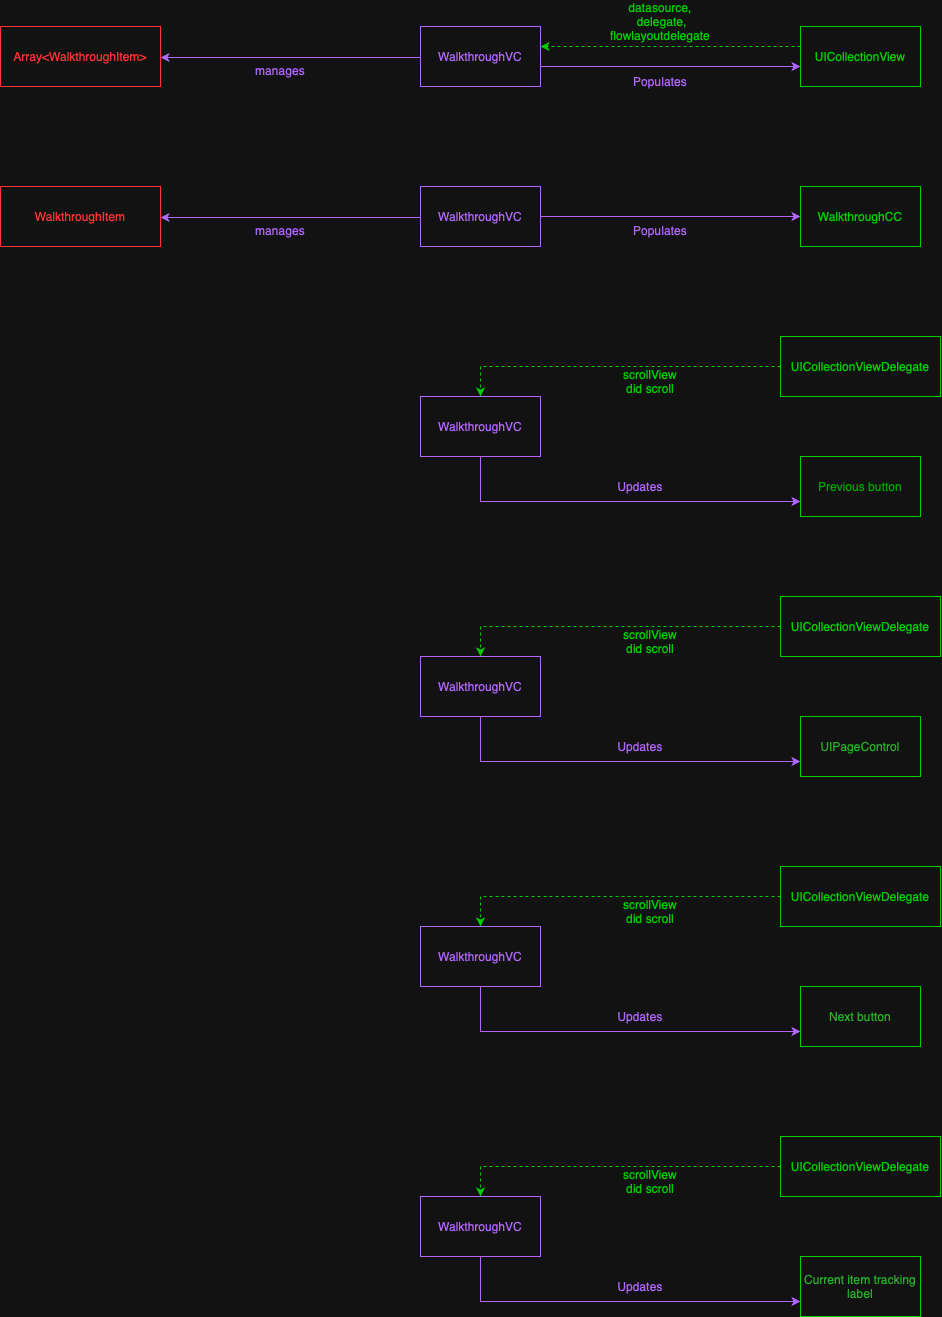

The diagram above was exported from draw.io. Its source (the exported page's mxGraphModel, read from the mxfile embedded in the PNG):
<mxGraphModel dx="-496" dy="2537" grid="1" gridSize="10" guides="1" tooltips="1" connect="1" arrows="1" fold="1" page="1" pageScale="1" pageWidth="827" pageHeight="1169" math="0" shadow="0">
  <root>
    <mxCell id="0" />
    <mxCell id="1" parent="0" />
    <mxCell id="z4bvdp5mzbf9Xitnga6t-25" style="edgeStyle=orthogonalEdgeStyle;rounded=0;orthogonalLoop=1;jettySize=auto;html=1;entryX=0;entryY=0.5;entryDx=0;entryDy=0;strokeColor=light-dark(#000000,#B266FF);" edge="1" parent="1">
      <mxGeometry relative="1" as="geometry">
        <mxPoint x="3130" y="-380" as="sourcePoint" />
        <mxPoint x="3390" y="-380" as="targetPoint" />
      </mxGeometry>
    </mxCell>
    <mxCell id="z4bvdp5mzbf9Xitnga6t-29" style="edgeStyle=orthogonalEdgeStyle;rounded=0;orthogonalLoop=1;jettySize=auto;html=1;entryX=1;entryY=0.5;entryDx=0;entryDy=0;strokeColor=light-dark(#000000,#B266FF);" edge="1" parent="1">
      <mxGeometry relative="1" as="geometry">
        <mxPoint x="3010" y="-389" as="sourcePoint" />
        <mxPoint x="2750" y="-389" as="targetPoint" />
      </mxGeometry>
    </mxCell>
    <mxCell id="z4bvdp5mzbf9Xitnga6t-22" value="&lt;span style=&quot;color: light-dark(rgb(0, 0, 0), rgb(178, 102, 255));&quot;&gt;WalkthroughVC&lt;/span&gt;" style="rounded=0;whiteSpace=wrap;html=1;strokeColor=light-dark(#000000,#B266FF);" vertex="1" parent="1">
      <mxGeometry x="3010" y="-420" width="120" height="60" as="geometry" />
    </mxCell>
    <mxCell id="z4bvdp5mzbf9Xitnga6t-27" style="edgeStyle=orthogonalEdgeStyle;rounded=0;orthogonalLoop=1;jettySize=auto;html=1;entryX=1;entryY=0.5;entryDx=0;entryDy=0;dashed=1;strokeColor=light-dark(#000000,#00CC00);" edge="1" parent="1">
      <mxGeometry relative="1" as="geometry">
        <mxPoint x="3390" y="-400" as="sourcePoint" />
        <mxPoint x="3130" y="-400" as="targetPoint" />
      </mxGeometry>
    </mxCell>
    <mxCell id="z4bvdp5mzbf9Xitnga6t-23" value="&lt;span style=&quot;color: light-dark(rgb(0, 0, 0), rgb(0, 204, 0));&quot;&gt;UICollectionView&lt;/span&gt;" style="rounded=0;whiteSpace=wrap;html=1;strokeColor=light-dark(#000000,#00CC00);" vertex="1" parent="1">
      <mxGeometry x="3390" y="-420" width="120" height="60" as="geometry" />
    </mxCell>
    <mxCell id="z4bvdp5mzbf9Xitnga6t-24" value="&lt;span style=&quot;color: light-dark(rgb(0, 0, 0), rgb(255, 51, 51));&quot;&gt;Array&amp;lt;WalkthroughItem&amp;gt;&lt;/span&gt;" style="rounded=0;whiteSpace=wrap;html=1;strokeColor=light-dark(#000000,#FF3333);" vertex="1" parent="1">
      <mxGeometry x="2590" y="-420" width="160" height="60" as="geometry" />
    </mxCell>
    <mxCell id="z4bvdp5mzbf9Xitnga6t-26" value="&lt;span style=&quot;color: light-dark(rgb(0, 0, 0), rgb(178, 102, 255));&quot;&gt;Populates&lt;/span&gt;" style="text;html=1;align=center;verticalAlign=middle;whiteSpace=wrap;rounded=0;" vertex="1" parent="1">
      <mxGeometry x="3220" y="-380" width="60" height="30" as="geometry" />
    </mxCell>
    <mxCell id="z4bvdp5mzbf9Xitnga6t-28" value="&lt;font&gt;&lt;span style=&quot;caret-color: rgb(178, 102, 255); color: light-dark(rgb(0, 0, 0), rgb(0, 204, 0));&quot;&gt;datasource, &amp;nbsp;delegate, flowlayoutdelegate&lt;/span&gt;&lt;/font&gt;" style="text;html=1;align=center;verticalAlign=middle;whiteSpace=wrap;rounded=0;" vertex="1" parent="1">
      <mxGeometry x="3220" y="-440" width="60" height="30" as="geometry" />
    </mxCell>
    <mxCell id="z4bvdp5mzbf9Xitnga6t-30" value="&lt;span style=&quot;color: light-dark(rgb(0, 0, 0), rgb(178, 102, 255));&quot;&gt;manages&lt;/span&gt;" style="text;html=1;align=center;verticalAlign=middle;whiteSpace=wrap;rounded=0;" vertex="1" parent="1">
      <mxGeometry x="2840" y="-391" width="60" height="30" as="geometry" />
    </mxCell>
    <mxCell id="z4bvdp5mzbf9Xitnga6t-31" style="edgeStyle=orthogonalEdgeStyle;rounded=0;orthogonalLoop=1;jettySize=auto;html=1;entryX=0;entryY=0.5;entryDx=0;entryDy=0;strokeColor=light-dark(#000000,#B266FF);" edge="1" parent="1">
      <mxGeometry relative="1" as="geometry">
        <mxPoint x="3130" y="-230" as="sourcePoint" />
        <mxPoint x="3390" y="-230" as="targetPoint" />
        <Array as="points">
          <mxPoint x="3200" y="-230" />
          <mxPoint x="3200" y="-230" />
        </Array>
      </mxGeometry>
    </mxCell>
    <mxCell id="z4bvdp5mzbf9Xitnga6t-32" style="edgeStyle=orthogonalEdgeStyle;rounded=0;orthogonalLoop=1;jettySize=auto;html=1;entryX=1;entryY=0.5;entryDx=0;entryDy=0;strokeColor=light-dark(#000000,#B266FF);" edge="1" parent="1">
      <mxGeometry relative="1" as="geometry">
        <mxPoint x="3010" y="-229" as="sourcePoint" />
        <mxPoint x="2750" y="-229" as="targetPoint" />
      </mxGeometry>
    </mxCell>
    <mxCell id="z4bvdp5mzbf9Xitnga6t-33" value="&lt;span style=&quot;color: light-dark(rgb(0, 0, 0), rgb(178, 102, 255));&quot;&gt;WalkthroughVC&lt;/span&gt;" style="rounded=0;whiteSpace=wrap;html=1;strokeColor=light-dark(#000000,#B266FF);" vertex="1" parent="1">
      <mxGeometry x="3010" y="-260" width="120" height="60" as="geometry" />
    </mxCell>
    <mxCell id="z4bvdp5mzbf9Xitnga6t-35" value="&lt;span style=&quot;color: light-dark(rgb(0, 0, 0), rgb(0, 204, 0));&quot;&gt;WalkthroughCC&lt;/span&gt;" style="rounded=0;whiteSpace=wrap;html=1;strokeColor=light-dark(#000000,#00CC00);" vertex="1" parent="1">
      <mxGeometry x="3390" y="-260" width="120" height="60" as="geometry" />
    </mxCell>
    <mxCell id="z4bvdp5mzbf9Xitnga6t-36" value="&lt;span style=&quot;color: light-dark(rgb(0, 0, 0), rgb(255, 51, 51));&quot;&gt;WalkthroughItem&lt;/span&gt;" style="rounded=0;whiteSpace=wrap;html=1;strokeColor=light-dark(#000000,#FF3333);" vertex="1" parent="1">
      <mxGeometry x="2590" y="-260" width="160" height="60" as="geometry" />
    </mxCell>
    <mxCell id="z4bvdp5mzbf9Xitnga6t-37" value="&lt;span style=&quot;color: light-dark(rgb(0, 0, 0), rgb(178, 102, 255));&quot;&gt;Populates&lt;/span&gt;" style="text;html=1;align=center;verticalAlign=middle;whiteSpace=wrap;rounded=0;" vertex="1" parent="1">
      <mxGeometry x="3220" y="-231" width="60" height="30" as="geometry" />
    </mxCell>
    <mxCell id="z4bvdp5mzbf9Xitnga6t-39" value="&lt;span style=&quot;color: light-dark(rgb(0, 0, 0), rgb(178, 102, 255));&quot;&gt;manages&lt;/span&gt;" style="text;html=1;align=center;verticalAlign=middle;whiteSpace=wrap;rounded=0;" vertex="1" parent="1">
      <mxGeometry x="2840" y="-231" width="60" height="30" as="geometry" />
    </mxCell>
    <mxCell id="z4bvdp5mzbf9Xitnga6t-49" style="edgeStyle=orthogonalEdgeStyle;rounded=0;orthogonalLoop=1;jettySize=auto;html=1;entryX=0;entryY=0.75;entryDx=0;entryDy=0;strokeColor=light-dark(#000000,#B266FF);" edge="1" parent="1" source="z4bvdp5mzbf9Xitnga6t-42" target="z4bvdp5mzbf9Xitnga6t-43">
      <mxGeometry relative="1" as="geometry">
        <Array as="points">
          <mxPoint x="3070" y="55" />
        </Array>
      </mxGeometry>
    </mxCell>
    <mxCell id="z4bvdp5mzbf9Xitnga6t-42" value="&lt;span style=&quot;color: light-dark(rgb(0, 0, 0), rgb(178, 102, 255));&quot;&gt;WalkthroughVC&lt;/span&gt;" style="rounded=0;whiteSpace=wrap;html=1;strokeColor=light-dark(#000000,#B266FF);" vertex="1" parent="1">
      <mxGeometry x="3010" y="-50" width="120" height="60" as="geometry" />
    </mxCell>
    <mxCell id="z4bvdp5mzbf9Xitnga6t-43" value="&lt;font color=&quot;#00cc00&quot;&gt;&lt;span style=&quot;caret-color: rgb(0, 204, 0);&quot;&gt;Previous button&lt;/span&gt;&lt;/font&gt;" style="rounded=0;whiteSpace=wrap;html=1;strokeColor=light-dark(#000000,#00CC00);" vertex="1" parent="1">
      <mxGeometry x="3390" y="10" width="120" height="60" as="geometry" />
    </mxCell>
    <mxCell id="z4bvdp5mzbf9Xitnga6t-45" value="&lt;span style=&quot;color: light-dark(rgb(0, 0, 0), rgb(178, 102, 255));&quot;&gt;Updates&lt;/span&gt;" style="text;html=1;align=center;verticalAlign=middle;whiteSpace=wrap;rounded=0;" vertex="1" parent="1">
      <mxGeometry x="3200" y="25" width="60" height="30" as="geometry" />
    </mxCell>
    <mxCell id="z4bvdp5mzbf9Xitnga6t-48" style="edgeStyle=orthogonalEdgeStyle;rounded=0;orthogonalLoop=1;jettySize=auto;html=1;entryX=0.5;entryY=0;entryDx=0;entryDy=0;strokeColor=light-dark(#000000,#00CC00);dashed=1;" edge="1" parent="1" source="z4bvdp5mzbf9Xitnga6t-47" target="z4bvdp5mzbf9Xitnga6t-42">
      <mxGeometry relative="1" as="geometry" />
    </mxCell>
    <mxCell id="z4bvdp5mzbf9Xitnga6t-47" value="&lt;span style=&quot;color: light-dark(rgb(0, 0, 0), rgb(0, 204, 0));&quot;&gt;UICollectionViewDelegate&lt;/span&gt;" style="rounded=0;whiteSpace=wrap;html=1;strokeColor=light-dark(#000000,#00CC00);" vertex="1" parent="1">
      <mxGeometry x="3370" y="-110" width="160" height="60" as="geometry" />
    </mxCell>
    <mxCell id="z4bvdp5mzbf9Xitnga6t-50" value="&lt;font&gt;&lt;span style=&quot;caret-color: rgb(178, 102, 255); color: light-dark(rgb(0, 0, 0), rgb(0, 204, 0));&quot;&gt;scrollView did scroll&lt;/span&gt;&lt;/font&gt;" style="text;html=1;align=center;verticalAlign=middle;whiteSpace=wrap;rounded=0;" vertex="1" parent="1">
      <mxGeometry x="3210" y="-80" width="60" height="30" as="geometry" />
    </mxCell>
    <mxCell id="z4bvdp5mzbf9Xitnga6t-51" style="edgeStyle=orthogonalEdgeStyle;rounded=0;orthogonalLoop=1;jettySize=auto;html=1;entryX=0;entryY=0.75;entryDx=0;entryDy=0;strokeColor=light-dark(#000000,#B266FF);" edge="1" parent="1" source="z4bvdp5mzbf9Xitnga6t-52" target="z4bvdp5mzbf9Xitnga6t-53">
      <mxGeometry relative="1" as="geometry">
        <Array as="points">
          <mxPoint x="3070" y="315" />
        </Array>
      </mxGeometry>
    </mxCell>
    <mxCell id="z4bvdp5mzbf9Xitnga6t-52" value="&lt;span style=&quot;color: light-dark(rgb(0, 0, 0), rgb(178, 102, 255));&quot;&gt;WalkthroughVC&lt;/span&gt;" style="rounded=0;whiteSpace=wrap;html=1;strokeColor=light-dark(#000000,#B266FF);" vertex="1" parent="1">
      <mxGeometry x="3010" y="210" width="120" height="60" as="geometry" />
    </mxCell>
    <mxCell id="z4bvdp5mzbf9Xitnga6t-53" value="&lt;font color=&quot;#00a200&quot;&gt;&lt;span style=&quot;caret-color: rgb(0, 162, 0);&quot;&gt;UIPageControl&lt;/span&gt;&lt;/font&gt;" style="rounded=0;whiteSpace=wrap;html=1;strokeColor=light-dark(#000000,#00CC00);" vertex="1" parent="1">
      <mxGeometry x="3390" y="270" width="120" height="60" as="geometry" />
    </mxCell>
    <mxCell id="z4bvdp5mzbf9Xitnga6t-54" value="&lt;span style=&quot;color: light-dark(rgb(0, 0, 0), rgb(178, 102, 255));&quot;&gt;Updates&lt;/span&gt;" style="text;html=1;align=center;verticalAlign=middle;whiteSpace=wrap;rounded=0;" vertex="1" parent="1">
      <mxGeometry x="3200" y="285" width="60" height="30" as="geometry" />
    </mxCell>
    <mxCell id="z4bvdp5mzbf9Xitnga6t-55" style="edgeStyle=orthogonalEdgeStyle;rounded=0;orthogonalLoop=1;jettySize=auto;html=1;entryX=0.5;entryY=0;entryDx=0;entryDy=0;strokeColor=light-dark(#000000,#00CC00);dashed=1;" edge="1" parent="1" source="z4bvdp5mzbf9Xitnga6t-56" target="z4bvdp5mzbf9Xitnga6t-52">
      <mxGeometry relative="1" as="geometry" />
    </mxCell>
    <mxCell id="z4bvdp5mzbf9Xitnga6t-56" value="&lt;span style=&quot;color: light-dark(rgb(0, 0, 0), rgb(0, 204, 0));&quot;&gt;UICollectionViewDelegate&lt;/span&gt;" style="rounded=0;whiteSpace=wrap;html=1;strokeColor=light-dark(#000000,#00CC00);" vertex="1" parent="1">
      <mxGeometry x="3370" y="150" width="160" height="60" as="geometry" />
    </mxCell>
    <mxCell id="z4bvdp5mzbf9Xitnga6t-57" value="&lt;font&gt;&lt;span style=&quot;caret-color: rgb(178, 102, 255); color: light-dark(rgb(0, 0, 0), rgb(0, 204, 0));&quot;&gt;scrollView did scroll&lt;/span&gt;&lt;/font&gt;" style="text;html=1;align=center;verticalAlign=middle;whiteSpace=wrap;rounded=0;" vertex="1" parent="1">
      <mxGeometry x="3210" y="180" width="60" height="30" as="geometry" />
    </mxCell>
    <mxCell id="z4bvdp5mzbf9Xitnga6t-58" style="edgeStyle=orthogonalEdgeStyle;rounded=0;orthogonalLoop=1;jettySize=auto;html=1;entryX=0;entryY=0.75;entryDx=0;entryDy=0;strokeColor=light-dark(#000000,#B266FF);" edge="1" parent="1" source="z4bvdp5mzbf9Xitnga6t-59" target="z4bvdp5mzbf9Xitnga6t-60">
      <mxGeometry relative="1" as="geometry">
        <Array as="points">
          <mxPoint x="3070" y="585" />
        </Array>
      </mxGeometry>
    </mxCell>
    <mxCell id="z4bvdp5mzbf9Xitnga6t-59" value="&lt;span style=&quot;color: light-dark(rgb(0, 0, 0), rgb(178, 102, 255));&quot;&gt;WalkthroughVC&lt;/span&gt;" style="rounded=0;whiteSpace=wrap;html=1;strokeColor=light-dark(#000000,#B266FF);" vertex="1" parent="1">
      <mxGeometry x="3010" y="480" width="120" height="60" as="geometry" />
    </mxCell>
    <mxCell id="z4bvdp5mzbf9Xitnga6t-60" value="&lt;font color=&quot;#00a200&quot;&gt;&lt;span style=&quot;caret-color: rgb(0, 162, 0);&quot;&gt;Next button&lt;/span&gt;&lt;/font&gt;" style="rounded=0;whiteSpace=wrap;html=1;strokeColor=light-dark(#000000,#00CC00);" vertex="1" parent="1">
      <mxGeometry x="3390" y="540" width="120" height="60" as="geometry" />
    </mxCell>
    <mxCell id="z4bvdp5mzbf9Xitnga6t-61" value="&lt;span style=&quot;color: light-dark(rgb(0, 0, 0), rgb(178, 102, 255));&quot;&gt;Updates&lt;/span&gt;" style="text;html=1;align=center;verticalAlign=middle;whiteSpace=wrap;rounded=0;" vertex="1" parent="1">
      <mxGeometry x="3200" y="555" width="60" height="30" as="geometry" />
    </mxCell>
    <mxCell id="z4bvdp5mzbf9Xitnga6t-62" style="edgeStyle=orthogonalEdgeStyle;rounded=0;orthogonalLoop=1;jettySize=auto;html=1;entryX=0.5;entryY=0;entryDx=0;entryDy=0;strokeColor=light-dark(#000000,#00CC00);dashed=1;" edge="1" parent="1" source="z4bvdp5mzbf9Xitnga6t-63" target="z4bvdp5mzbf9Xitnga6t-59">
      <mxGeometry relative="1" as="geometry" />
    </mxCell>
    <mxCell id="z4bvdp5mzbf9Xitnga6t-63" value="&lt;span style=&quot;color: light-dark(rgb(0, 0, 0), rgb(0, 204, 0));&quot;&gt;UICollectionViewDelegate&lt;/span&gt;" style="rounded=0;whiteSpace=wrap;html=1;strokeColor=light-dark(#000000,#00CC00);" vertex="1" parent="1">
      <mxGeometry x="3370" y="420" width="160" height="60" as="geometry" />
    </mxCell>
    <mxCell id="z4bvdp5mzbf9Xitnga6t-64" value="&lt;font&gt;&lt;span style=&quot;caret-color: rgb(178, 102, 255); color: light-dark(rgb(0, 0, 0), rgb(0, 204, 0));&quot;&gt;scrollView did scroll&lt;/span&gt;&lt;/font&gt;" style="text;html=1;align=center;verticalAlign=middle;whiteSpace=wrap;rounded=0;" vertex="1" parent="1">
      <mxGeometry x="3210" y="450" width="60" height="30" as="geometry" />
    </mxCell>
    <mxCell id="z4bvdp5mzbf9Xitnga6t-65" style="edgeStyle=orthogonalEdgeStyle;rounded=0;orthogonalLoop=1;jettySize=auto;html=1;entryX=0;entryY=0.75;entryDx=0;entryDy=0;strokeColor=light-dark(#000000,#B266FF);" edge="1" parent="1" source="z4bvdp5mzbf9Xitnga6t-66" target="z4bvdp5mzbf9Xitnga6t-67">
      <mxGeometry relative="1" as="geometry">
        <Array as="points">
          <mxPoint x="3070" y="855" />
        </Array>
      </mxGeometry>
    </mxCell>
    <mxCell id="z4bvdp5mzbf9Xitnga6t-66" value="&lt;span style=&quot;color: light-dark(rgb(0, 0, 0), rgb(178, 102, 255));&quot;&gt;WalkthroughVC&lt;/span&gt;" style="rounded=0;whiteSpace=wrap;html=1;strokeColor=light-dark(#000000,#B266FF);" vertex="1" parent="1">
      <mxGeometry x="3010" y="750" width="120" height="60" as="geometry" />
    </mxCell>
    <mxCell id="z4bvdp5mzbf9Xitnga6t-67" value="&lt;font color=&quot;#00a200&quot;&gt;&lt;span style=&quot;caret-color: rgb(0, 162, 0);&quot;&gt;Current item tracking label&lt;/span&gt;&lt;/font&gt;" style="rounded=0;whiteSpace=wrap;html=1;strokeColor=light-dark(#000000,#00CC00);" vertex="1" parent="1">
      <mxGeometry x="3390" y="810" width="120" height="60" as="geometry" />
    </mxCell>
    <mxCell id="z4bvdp5mzbf9Xitnga6t-68" value="&lt;span style=&quot;color: light-dark(rgb(0, 0, 0), rgb(178, 102, 255));&quot;&gt;Updates&lt;/span&gt;" style="text;html=1;align=center;verticalAlign=middle;whiteSpace=wrap;rounded=0;" vertex="1" parent="1">
      <mxGeometry x="3200" y="825" width="60" height="30" as="geometry" />
    </mxCell>
    <mxCell id="z4bvdp5mzbf9Xitnga6t-69" style="edgeStyle=orthogonalEdgeStyle;rounded=0;orthogonalLoop=1;jettySize=auto;html=1;entryX=0.5;entryY=0;entryDx=0;entryDy=0;strokeColor=light-dark(#000000,#00CC00);dashed=1;" edge="1" parent="1" source="z4bvdp5mzbf9Xitnga6t-70" target="z4bvdp5mzbf9Xitnga6t-66">
      <mxGeometry relative="1" as="geometry" />
    </mxCell>
    <mxCell id="z4bvdp5mzbf9Xitnga6t-70" value="&lt;span style=&quot;color: light-dark(rgb(0, 0, 0), rgb(0, 204, 0));&quot;&gt;UICollectionViewDelegate&lt;/span&gt;" style="rounded=0;whiteSpace=wrap;html=1;strokeColor=light-dark(#000000,#00CC00);" vertex="1" parent="1">
      <mxGeometry x="3370" y="690" width="160" height="60" as="geometry" />
    </mxCell>
    <mxCell id="z4bvdp5mzbf9Xitnga6t-71" value="&lt;font&gt;&lt;span style=&quot;caret-color: rgb(178, 102, 255); color: light-dark(rgb(0, 0, 0), rgb(0, 204, 0));&quot;&gt;scrollView did scroll&lt;/span&gt;&lt;/font&gt;" style="text;html=1;align=center;verticalAlign=middle;whiteSpace=wrap;rounded=0;" vertex="1" parent="1">
      <mxGeometry x="3210" y="720" width="60" height="30" as="geometry" />
    </mxCell>
  </root>
</mxGraphModel>